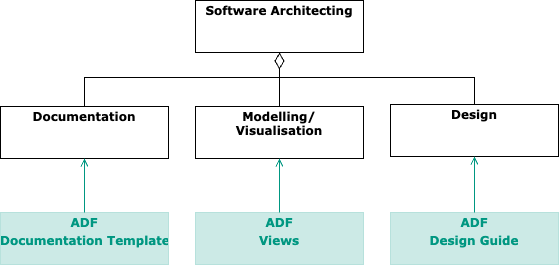

The diagram above was exported from draw.io. Its source (the exported page's mxGraphModel, read from the mxfile embedded in the PNG):
<mxGraphModel dx="1398" dy="1162" grid="0" gridSize="10" guides="1" tooltips="1" connect="1" arrows="1" fold="1" page="0" pageScale="1" pageWidth="827" pageHeight="1169" background="#ffffff" math="0" shadow="0">
  <root>
    <mxCell id="0" />
    <mxCell id="1" parent="0" />
    <mxCell id="10" value="&lt;p style=&quot;margin: 0px ; margin-top: 4px ; text-align: center&quot;&gt;&lt;b&gt;Software Architecting&lt;/b&gt;&lt;/p&gt;" style="verticalAlign=top;align=left;overflow=fill;fontSize=12;fontFamily=Verdana;html=1;fillColor=#FFFFFF;fontColor=#000000;" parent="1" vertex="1">
      <mxGeometry x="873" y="203" width="168" height="52" as="geometry" />
    </mxCell>
    <mxCell id="11" value="" style="endArrow=none;html=1;endSize=12;startArrow=diamondThin;startSize=14;startFill=0;edgeStyle=orthogonalEdgeStyle;align=left;verticalAlign=bottom;dashed=0;fillColor=#000000;fontFamily=Verdana;fontSize=12;endFill=0;rounded=0;fontColor=#000000;" parent="1" source="10" target="12" edge="1">
      <mxGeometry x="-1" y="3" relative="1" as="geometry">
        <mxPoint x="847" y="288" as="sourcePoint" />
        <mxPoint x="957" y="288" as="targetPoint" />
      </mxGeometry>
    </mxCell>
    <mxCell id="12" value="&lt;p style=&quot;margin: 0px ; margin-top: 4px ; text-align: center&quot;&gt;&lt;b&gt;Modelling/&lt;br&gt;Visualisation&lt;/b&gt;&lt;/p&gt;" style="verticalAlign=top;align=left;overflow=fill;fontSize=12;fontFamily=Verdana;html=1;fillColor=#FFFFFF;fontColor=#000000;" parent="1" vertex="1">
      <mxGeometry x="873" y="309" width="168" height="52" as="geometry" />
    </mxCell>
    <mxCell id="13" value="" style="endArrow=none;html=1;endSize=12;startArrow=diamondThin;startSize=14;startFill=0;edgeStyle=orthogonalEdgeStyle;align=left;verticalAlign=bottom;dashed=0;fillColor=#000000;fontFamily=Verdana;fontSize=12;endFill=0;rounded=0;fontColor=#000000;exitX=0.5;exitY=1;exitDx=0;exitDy=0;" parent="1" source="10" target="14" edge="1">
      <mxGeometry x="-1" y="3" relative="1" as="geometry">
        <mxPoint x="885" y="206" as="sourcePoint" />
        <mxPoint x="967" y="298" as="targetPoint" />
        <Array as="points">
          <mxPoint x="957" y="280" />
          <mxPoint x="762" y="280" />
        </Array>
      </mxGeometry>
    </mxCell>
    <mxCell id="14" value="&lt;p style=&quot;margin: 0px ; margin-top: 4px ; text-align: center&quot;&gt;&lt;b&gt;Documentation&lt;/b&gt;&lt;/p&gt;" style="verticalAlign=top;align=left;overflow=fill;fontSize=12;fontFamily=Verdana;html=1;fillColor=#FFFFFF;fontColor=#000000;" parent="1" vertex="1">
      <mxGeometry x="678" y="309" width="168" height="52" as="geometry" />
    </mxCell>
    <mxCell id="15" value="" style="endArrow=none;html=1;endSize=12;startArrow=diamondThin;startSize=14;startFill=0;edgeStyle=orthogonalEdgeStyle;align=left;verticalAlign=bottom;dashed=0;fillColor=#000000;fontFamily=Verdana;fontSize=12;endFill=0;rounded=0;fontColor=#000000;exitX=0.5;exitY=1;exitDx=0;exitDy=0;" parent="1" source="10" target="16" edge="1">
      <mxGeometry x="-1" y="3" relative="1" as="geometry">
        <mxPoint x="895" y="216" as="sourcePoint" />
        <mxPoint x="977" y="308" as="targetPoint" />
        <Array as="points">
          <mxPoint x="957" y="280" />
          <mxPoint x="1152" y="280" />
        </Array>
      </mxGeometry>
    </mxCell>
    <mxCell id="16" value="&lt;p style=&quot;margin: 0px ; margin-top: 4px ; text-align: center&quot;&gt;&lt;b&gt;Design&lt;/b&gt;&lt;/p&gt;" style="verticalAlign=top;align=left;overflow=fill;fontSize=12;fontFamily=Verdana;html=1;fillColor=#FFFFFF;fontColor=#000000;" parent="1" vertex="1">
      <mxGeometry x="1068" y="307" width="168" height="52" as="geometry" />
    </mxCell>
    <mxCell id="18" value="&lt;p style=&quot;margin: 0px ; margin-top: 4px ; text-align: center&quot;&gt;&lt;b&gt;ADF&lt;/b&gt;&lt;/p&gt;&lt;p style=&quot;margin: 0px ; margin-top: 4px ; text-align: center&quot;&gt;&lt;b&gt;Documentation Template&lt;/b&gt;&lt;/p&gt;" style="verticalAlign=top;align=left;overflow=fill;fontSize=12;fontFamily=Verdana;html=1;fillColor=#009781;fontColor=#009781;opacity=20;strokeColor=#009781;" parent="1" vertex="1">
      <mxGeometry x="678" y="415" width="168" height="52" as="geometry" />
    </mxCell>
    <mxCell id="20" value="&lt;p style=&quot;margin: 0px ; margin-top: 4px ; text-align: center&quot;&gt;&lt;b&gt;ADF&lt;/b&gt;&lt;/p&gt;&lt;p style=&quot;margin: 0px ; margin-top: 4px ; text-align: center&quot;&gt;&lt;b&gt;Views&lt;/b&gt;&lt;/p&gt;" style="verticalAlign=top;align=left;overflow=fill;fontSize=12;fontFamily=Verdana;html=1;fillColor=#009781;fontColor=#009781;opacity=20;strokeColor=#009781;" parent="1" vertex="1">
      <mxGeometry x="873" y="415" width="168" height="52" as="geometry" />
    </mxCell>
    <mxCell id="22" value="&lt;p style=&quot;margin: 0px ; margin-top: 4px ; text-align: center&quot;&gt;&lt;b&gt;ADF&lt;/b&gt;&lt;/p&gt;&lt;p style=&quot;margin: 0px ; margin-top: 4px ; text-align: center&quot;&gt;&lt;b&gt;Design Guide&lt;/b&gt;&lt;/p&gt;" style="verticalAlign=top;align=left;overflow=fill;fontSize=12;fontFamily=Verdana;html=1;fillColor=#009781;fontColor=#009781;opacity=20;strokeColor=#009781;" parent="1" vertex="1">
      <mxGeometry x="1068" y="415" width="168" height="52" as="geometry" />
    </mxCell>
    <mxCell id="23" value="" style="endArrow=open;html=1;fillColor=#000000;fontFamily=Verdana;fontSize=12;endFill=0;rounded=0;strokeColor=#009781;" parent="1" source="18" target="14" edge="1">
      <mxGeometry width="50" height="50" relative="1" as="geometry">
        <mxPoint x="561" y="178" as="sourcePoint" />
        <mxPoint x="631" y="178" as="targetPoint" />
      </mxGeometry>
    </mxCell>
    <mxCell id="24" value="" style="endArrow=open;html=1;fillColor=#000000;fontFamily=Verdana;fontSize=12;endFill=0;rounded=0;strokeColor=#009781;" parent="1" source="20" target="12" edge="1">
      <mxGeometry width="50" height="50" relative="1" as="geometry">
        <mxPoint x="772" y="425" as="sourcePoint" />
        <mxPoint x="772" y="371" as="targetPoint" />
      </mxGeometry>
    </mxCell>
    <mxCell id="25" value="" style="endArrow=open;html=1;fillColor=#000000;fontFamily=Verdana;fontSize=12;endFill=0;rounded=0;strokeColor=#009781;" parent="1" source="22" target="16" edge="1">
      <mxGeometry width="50" height="50" relative="1" as="geometry">
        <mxPoint x="782" y="435" as="sourcePoint" />
        <mxPoint x="782" y="381" as="targetPoint" />
      </mxGeometry>
    </mxCell>
  </root>
</mxGraphModel>